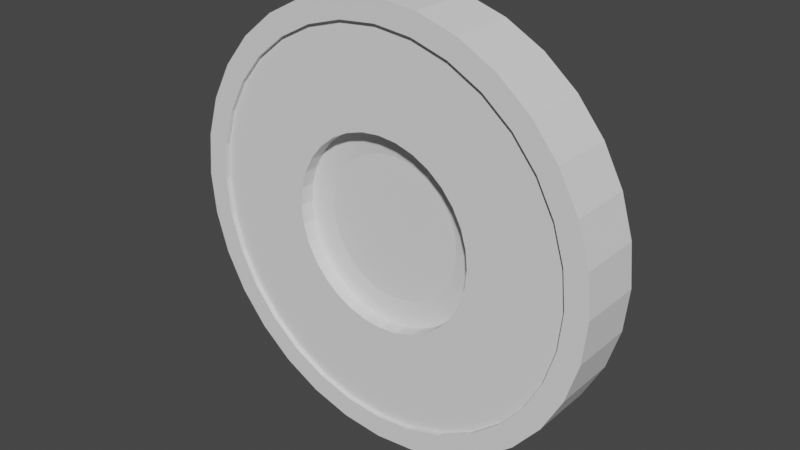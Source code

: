 # Source: coin.blend  (saved by Blender 2.81.16; exported with 4.5.12 LTS)
import bpy
from mathutils import Matrix  # noqa: F401  (used for matrix-valued properties, if any)

bpy.ops.wm.read_factory_settings(use_empty=True)
scene = bpy.context.scene
scene.name = 'Scene'

# ---- collections
col_collection = bpy.data.collections.new('Collection'); scene.collection.children.link(col_collection)

# ---- world
world_world = bpy.data.worlds.new('World'); scene.world = world_world
world_world.use_nodes = True; world_world.node_tree.nodes.clear()
_N = world_world.node_tree.nodes; _L = world_world.node_tree.links
n0 = _N.new('ShaderNodeOutputWorld'); n0.name = 'World Output'; n0.location = (300, 300)
n1 = _N.new('ShaderNodeBackground'); n1.name = 'Background'; n1.location = (10, 300)
n1.inputs[0].default_value = (0.05088, 0.05088, 0.05088, 1.0)
_L.new(n1.outputs[0], n0.inputs[0])
n0.is_active_output = True
world_world.color = (0.05088, 0.05088, 0.05088)
world_world.use_sun_shadow = False
world_world.sun_shadow_jitter_overblur = 0.0

# ---- meshes
me_cylinder = bpy.data.meshes.new('Cylinder')
me_cylinder.from_pydata([(-3.992e-08, 0.8954, -1.0), (-3.992e-08, 0.8954, 1.0), (0.1747, 0.8782, -1.0), (0.1747, 0.8782, 1.0), (0.3427, 0.8273, -1.0), (0.3427, 0.8273, 1.0), (0.4975, 0.7445, -1.0), (0.4975, 0.7445, 1.0), (0.6332, 0.6332, -1.0), (0.6332, 0.6332, 1.0), (0.7445, 0.4975, -1.0), (0.7445, 0.4975, 1.0), (0.8273, 0.3427, -1.0), (0.8273, 0.3427, 1.0), (0.8782, 0.1747, -1.0), (0.8782, 0.1747, 1.0), (0.8954, 5.945e-08, -1.0), (0.8954, 5.945e-08, 1.0), (0.8782, -0.1747, -1.0), (0.8782, -0.1747, 1.0), (0.8273, -0.3427, -1.0), (0.8273, -0.3427, 1.0), (0.7445, -0.4975, -1.0), (0.7445, -0.4975, 1.0), (0.6332, -0.6332, -1.0), (0.6332, -0.6332, 1.0), (0.4975, -0.7445, -1.0), (0.4975, -0.7445, 1.0), (0.3427, -0.8273, -1.0), (0.3427, -0.8273, 1.0), (0.1747, -0.8782, -1.0), (0.1747, -0.8782, 1.0), (-2.937e-07, -0.8954, -1.0), (-2.937e-07, -0.8954, 1.0), (-0.1747, -0.8782, -1.0), (-0.1747, -0.8782, 1.0), (-0.3427, -0.8273, -1.0), (-0.3427, -0.8273, 1.0), (-0.4975, -0.7445, -1.0), (-0.4975, -0.7445, 1.0), (-0.6332, -0.6332, -1.0), (-0.6332, -0.6332, 1.0), (-0.7445, -0.4975, -1.0), (-0.7445, -0.4975, 1.0), (-0.8273, -0.3427, -1.0), (-0.8273, -0.3427, 1.0), (-0.8782, -0.1747, -1.0), (-0.8782, -0.1747, 1.0), (-0.8954, 8.701e-07, -1.0), (-0.8954, 8.701e-07, 1.0), (-0.8782, 0.1747, -1.0), (-0.8782, 0.1747, 1.0), (-0.8273, 0.3427, -1.0), (-0.8273, 0.3427, 1.0), (-0.7445, 0.4975, -1.0), (-0.7445, 0.4975, 1.0), (-0.6332, 0.6332, -1.0), (-0.6332, 0.6332, 1.0), (-0.4975, 0.7445, -1.0), (-0.4975, 0.7445, 1.0), (-0.3427, 0.8273, -1.0), (-0.3427, 0.8273, 1.0), (-0.1747, 0.8782, -1.0), (-0.1747, 0.8782, 1.0), (0.0, 1.0, -1.0), (0.1951, 0.9808, -1.0), (0.1951, 0.9808, 1.0), (0.0, 1.0, 1.0), (0.3827, 0.9239, -1.0), (0.3827, 0.9239, 1.0), (0.5556, 0.8315, -1.0), (0.5556, 0.8315, 1.0), (0.7071, 0.7071, -1.0), (0.7071, 0.7071, 1.0), (0.8315, 0.5556, -1.0), (0.8315, 0.5556, 1.0), (0.9239, 0.3827, -1.0), (0.9239, 0.3827, 1.0), (0.9808, 0.1951, -1.0), (0.9808, 0.1951, 1.0), (1.0, 7.55e-08, -1.0), (1.0, 7.55e-08, 1.0), (0.9808, -0.1951, -1.0), (0.9808, -0.1951, 1.0), (0.9239, -0.3827, -1.0), (0.9239, -0.3827, 1.0), (0.8315, -0.5556, -1.0), (0.8315, -0.5556, 1.0), (0.7071, -0.7071, -1.0), (0.7071, -0.7071, 1.0), (0.5556, -0.8315, -1.0), (0.5556, -0.8315, 1.0), (0.3827, -0.9239, -1.0), (0.3827, -0.9239, 1.0), (0.1951, -0.9808, -1.0), (0.1951, -0.9808, 1.0), (-3.258e-07, -1.0, -1.0), (-3.258e-07, -1.0, 1.0), (-0.1951, -0.9808, -1.0), (-0.1951, -0.9808, 1.0), (-0.3827, -0.9239, -1.0), (-0.3827, -0.9239, 1.0), (-0.5556, -0.8315, -1.0), (-0.5556, -0.8315, 1.0), (-0.7071, -0.7071, -1.0), (-0.7071, -0.7071, 1.0), (-0.8315, -0.5556, -1.0), (-0.8315, -0.5556, 1.0), (-0.9239, -0.3827, -1.0), (-0.9239, -0.3827, 1.0), (-0.9808, -0.1951, -1.0), (-0.9808, -0.1951, 1.0), (-1.0, 9.656e-07, -1.0), (-1.0, 9.656e-07, 1.0), (-0.9808, 0.1951, -1.0), (-0.9808, 0.1951, 1.0), (-0.9239, 0.3827, -1.0), (-0.9239, 0.3827, 1.0), (-0.8315, 0.5556, -1.0), (-0.8315, 0.5556, 1.0), (-0.7071, 0.7071, -1.0), (-0.7071, 0.7071, 1.0), (-0.5556, 0.8315, -1.0), (-0.5556, 0.8315, 1.0), (-0.3827, 0.9239, -1.0), (-0.3827, 0.9239, 1.0), (-0.1951, 0.9808, -1.0), (-0.1951, 0.9808, 1.0), (-2.365e-07, 0.4425, -0.8667), (0.08633, 0.434, -0.8667), (0.1693, 0.4088, -0.8667), (0.2458, 0.3679, -0.8667), (0.3129, 0.3129, -0.8667), (0.3679, 0.2458, -0.8667), (0.4088, 0.1693, -0.8667), (0.434, 0.08633, -0.8667), (0.4425, -1.515e-08, -0.8667), (0.434, -0.08633, -0.8667), (0.4088, -0.1693, -0.8667), (0.3679, -0.2458, -0.8667), (0.3129, -0.3129, -0.8667), (0.2458, -0.3679, -0.8667), (0.1693, -0.4088, -0.8667), (0.08633, -0.434, -0.8667), (-1.377e-07, -0.4425, -0.8667), (-0.08633, -0.434, -0.8667), (-0.1693, -0.4088, -0.8667), (-0.2458, -0.3679, -0.8667), (-0.3129, -0.3129, -0.8667), (-0.3679, -0.2458, -0.8667), (-0.4088, -0.1693, -0.8667), (-0.434, -0.08633, -0.8667), (-0.4425, 4.818e-07, -0.8667), (-0.434, 0.08633, -0.8667), (-0.4088, 0.1693, -0.8667), (-0.3679, 0.2458, -0.8667), (-0.3129, 0.3129, -0.8667), (-0.2458, 0.3679, -0.8667), (-0.1693, 0.4088, -0.8667), (-0.08633, 0.434, -0.8667), (0.08633, 0.434, 0.8667), (-2.363e-07, 0.4425, 0.8667), (0.1693, 0.4088, 0.8667), (0.2458, 0.3679, 0.8667), (0.3129, 0.3129, 0.8667), (0.3679, 0.2458, 0.8667), (0.4088, 0.1693, 0.8667), (0.434, 0.08633, 0.8667), (0.4425, -1.515e-08, 0.8667), (0.434, -0.08633, 0.8667), (0.4088, -0.1693, 0.8667), (0.3679, -0.2458, 0.8667), (0.3129, -0.3129, 0.8667), (0.2458, -0.3679, 0.8667), (0.1693, -0.4088, 0.8667), (0.08633, -0.434, 0.8667), (-1.374e-07, -0.4425, 0.8667), (-0.08633, -0.434, 0.8667), (-0.1693, -0.4088, 0.8667), (-0.2458, -0.3679, 0.8667), (-0.3129, -0.3129, 0.8667), (-0.3679, -0.2458, 0.8667), (-0.4088, -0.1693, 0.8667), (-0.434, -0.08633, 0.8667), (-0.4425, 4.852e-07, 0.8667), (-0.434, 0.08633, 0.8667), (-0.4088, 0.1693, 0.8667), (-0.3679, 0.2458, 0.8667), (-0.3129, 0.3129, 0.8667), (-0.2458, 0.3679, 0.8667), (-0.1693, 0.4088, 0.8667), (-0.08633, 0.434, 0.8667), (-3.985e-08, 0.8954, -0.8667), (0.1747, 0.8782, -0.8667), (0.3427, 0.8273, -0.8667), (0.4975, 0.7445, -0.8667), (0.6332, 0.6332, -0.8667), (0.7445, 0.4975, -0.8667), (0.8273, 0.3427, -0.8667), (0.8782, 0.1747, -0.8667), (0.8954, 5.945e-08, -0.8667), (0.8782, -0.1747, -0.8667), (0.8273, -0.3427, -0.8667), (0.7445, -0.4975, -0.8667), (0.6332, -0.6332, -0.8667), (0.4975, -0.7445, -0.8667), (0.3427, -0.8273, -0.8667), (0.1747, -0.8782, -0.8667), (-2.937e-07, -0.8954, -0.8667), (-0.1747, -0.8782, -0.8667), (-0.3427, -0.8273, -0.8667), (-0.4975, -0.7445, -0.8667), (-0.6332, -0.6332, -0.8667), (-0.7445, -0.4975, -0.8667), (-0.8273, -0.3427, -0.8667), (-0.8782, -0.1747, -0.8667), (-0.8954, 8.701e-07, -0.8667), (-0.8782, 0.1747, -0.8667), (-0.8273, 0.3427, -0.8667), (-0.7445, 0.4975, -0.8667), (-0.6332, 0.6332, -0.8667), (-0.4975, 0.7445, -0.8667), (-0.3427, 0.8273, -0.8667), (-0.1747, 0.8782, -0.8667), (0.1747, 0.8782, 0.8667), (-3.96e-08, 0.8954, 0.8667), (0.3427, 0.8273, 0.8667), (0.4975, 0.7445, 0.8667), (0.6332, 0.6332, 0.8667), (0.7445, 0.4975, 0.8667), (0.8273, 0.3427, 0.8667), (0.8782, 0.1747, 0.8667), (0.8954, 5.945e-08, 0.8667), (0.8782, -0.1747, 0.8667), (0.8273, -0.3427, 0.8667), (0.7445, -0.4975, 0.8667), (0.6332, -0.6332, 0.8667), (0.4975, -0.7445, 0.8667), (0.3427, -0.8273, 0.8667), (0.1747, -0.8782, 0.8667), (-2.934e-07, -0.8954, 0.8667), (-0.1747, -0.8782, 0.8667), (-0.3427, -0.8273, 0.8667), (-0.4975, -0.7445, 0.8667), (-0.6332, -0.6332, 0.8667), (-0.7445, -0.4975, 0.8667), (-0.8273, -0.3427, 0.8667), (-0.8782, -0.1747, 0.8667), (-0.8954, 8.701e-07, 0.8667), (-0.8782, 0.1747, 0.8667), (-0.8273, 0.3427, 0.8667), (-0.7445, 0.4975, 0.8667), (-0.6332, 0.6332, 0.8667), (-0.4975, 0.7445, 0.8667), (-0.3427, 0.8273, 0.8667), (-0.1747, 0.8782, 0.8667), (-2.309e-07, 0.4425, -0.6023), (0.08633, 0.434, -0.6023), (0.1693, 0.4088, -0.6023), (0.2458, 0.3679, -0.6023), (0.3129, 0.3129, -0.6023), (0.3679, 0.2458, -0.6023), (0.4088, 0.1693, -0.6023), (0.434, 0.08633, -0.6023), (0.4425, -1.515e-08, -0.6023), (0.434, -0.08633, -0.6023), (0.4088, -0.1693, -0.6023), (0.3679, -0.2458, -0.6023), (0.3129, -0.3129, -0.6023), (0.2458, -0.3679, -0.6023), (0.1693, -0.4088, -0.6023), (0.08633, -0.434, -0.6023), (-1.32e-07, -0.4425, -0.6023), (-0.08633, -0.434, -0.6023), (-0.1693, -0.4088, -0.6023), (-0.2458, -0.3679, -0.6023), (-0.3129, -0.3129, -0.6023), (-0.3679, -0.2458, -0.6023), (-0.4088, -0.1693, -0.6023), (-0.434, -0.08633, -0.6023), (-0.4425, 4.818e-07, -0.6023), (-0.434, 0.08633, -0.6023), (-0.4088, 0.1693, -0.6023), (-0.3679, 0.2458, -0.6023), (-0.3129, 0.3129, -0.6023), (-0.2458, 0.3679, -0.6023), (-0.1693, 0.4088, -0.6023), (-0.08633, 0.434, -0.6023), (0.08633, 0.434, 0.6023), (-2.202e-07, 0.4425, 0.6023), (-0.08633, 0.434, 0.6023), (-0.1693, 0.4088, 0.6023), (-0.2458, 0.3679, 0.6023), (-0.3129, 0.3129, 0.6023), (-0.3679, 0.2458, 0.6023), (-0.4088, 0.1693, 0.6023), (-0.434, 0.08633, 0.6023), (-0.4425, 4.852e-07, 0.6023), (-0.434, -0.08633, 0.6023), (-0.4088, -0.1693, 0.6023), (-0.3679, -0.2458, 0.6023), (-0.3129, -0.3129, 0.6023), (-0.2458, -0.3679, 0.6023), (-0.1693, -0.4088, 0.6023), (-0.08633, -0.434, 0.6023), (-1.213e-07, -0.4425, 0.6023), (0.08633, -0.434, 0.6023), (0.1693, -0.4088, 0.6023), (0.2458, -0.3679, 0.6023), (0.3129, -0.3129, 0.6023), (0.3679, -0.2458, 0.6023), (0.4088, -0.1693, 0.6023), (0.434, -0.08633, 0.6023), (0.4425, -1.515e-08, 0.6023), (0.434, 0.08633, 0.6023), (0.4088, 0.1693, 0.6023), (0.3679, 0.2458, 0.6023), (0.3129, 0.3129, 0.6023), (0.2458, 0.3679, 0.6023), (0.1693, 0.4088, 0.6023), (-2.309e-07, 0.4425, -0.6023), (0.08633, 0.434, -0.6023), (0.1693, 0.4088, -0.6023), (0.2458, 0.3679, -0.6023), (0.3129, 0.3129, -0.6023), (0.3679, 0.2458, -0.6023), (0.4088, 0.1693, -0.6023), (0.434, 0.08633, -0.6023), (0.4425, -1.515e-08, -0.6023), (0.434, -0.08633, -0.6023), (0.4088, -0.1693, -0.6023), (0.3679, -0.2458, -0.6023), (0.3129, -0.3129, -0.6023), (0.2458, -0.3679, -0.6023), (0.1693, -0.4088, -0.6023), (0.08633, -0.434, -0.6023), (-1.32e-07, -0.4425, -0.6023), (-0.08633, -0.434, -0.6023), (-0.1693, -0.4088, -0.6023), (-0.2458, -0.3679, -0.6023), (-0.3129, -0.3129, -0.6023), (-0.3679, -0.2458, -0.6023), (-0.4088, -0.1693, -0.6023), (-0.434, -0.08633, -0.6023), (-0.4425, 4.818e-07, -0.6023), (-0.434, 0.08633, -0.6023), (-0.4088, 0.1693, -0.6023), (-0.3679, 0.2458, -0.6023), (-0.3129, 0.3129, -0.6023), (-0.2458, 0.3679, -0.6023), (-0.1693, 0.4088, -0.6023), (-0.08633, 0.434, -0.6023), (0.08633, 0.434, 0.6023), (-2.202e-07, 0.4425, 0.6023), (-0.08633, 0.434, 0.6023), (-0.1693, 0.4088, 0.6023), (-0.2458, 0.3679, 0.6023), (-0.3129, 0.3129, 0.6023), (-0.3679, 0.2458, 0.6023), (-0.4088, 0.1693, 0.6023), (-0.434, 0.08633, 0.6023), (-0.4425, 4.852e-07, 0.6023), (-0.434, -0.08633, 0.6023), (-0.4088, -0.1693, 0.6023), (-0.3679, -0.2458, 0.6023), (-0.3129, -0.3129, 0.6023), (-0.2458, -0.3679, 0.6023), (-0.1693, -0.4088, 0.6023), (-0.08633, -0.434, 0.6023), (-1.213e-07, -0.4425, 0.6023), (0.08633, -0.434, 0.6023), (0.1693, -0.4088, 0.6023), (0.2458, -0.3679, 0.6023), (0.3129, -0.3129, 0.6023), (0.3679, -0.2458, 0.6023), (0.4088, -0.1693, 0.6023), (0.434, -0.08633, 0.6023), (0.4425, -1.515e-08, 0.6023), (0.434, 0.08633, 0.6023), (0.4088, 0.1693, 0.6023), (0.3679, 0.2458, 0.6023), (0.3129, 0.3129, 0.6023), (0.2458, 0.3679, 0.6023), (0.1693, 0.4088, 0.6023), (-3.26e-07, 0.3281, -0.3015), (-2.272e-07, 0.4425, -0.4154), (0.08633, 0.434, -0.4154), (0.064, 0.3217, -0.3015), (0.1693, 0.4088, -0.4154), (0.1255, 0.3031, -0.3015), (0.2458, 0.3679, -0.4154), (0.1823, 0.2728, -0.3015), (0.3129, 0.3129, -0.4154), (0.232, 0.232, -0.3015), (0.3679, 0.2458, -0.4154), (0.2728, 0.1823, -0.3015), (0.4088, 0.1693, -0.4154), (0.3031, 0.1255, -0.3015), (0.434, 0.08633, -0.4154), (0.3217, 0.064, -0.3015), (0.4425, -1.315e-08, -0.4154), (0.3281, -7.73e-08, -0.3015), (0.434, -0.08633, -0.4154), (0.3217, -0.064, -0.3015), (0.4088, -0.1693, -0.4154), (0.3031, -0.1255, -0.3015), (0.3679, -0.2458, -0.4154), (0.2728, -0.1823, -0.3015), (0.3129, -0.3129, -0.4154), (0.232, -0.232, -0.3015), (0.2458, -0.3679, -0.4154), (0.1823, -0.2728, -0.3015), (0.1693, -0.4088, -0.4154), (0.1255, -0.3031, -0.3015), (0.08633, -0.434, -0.4154), (0.064, -0.3217, -0.3015), (-1.283e-07, -0.4425, -0.4154), (-1.453e-07, -0.3281, -0.3015), (-0.08633, -0.434, -0.4154), (-0.064, -0.3217, -0.3015), (-0.1693, -0.4088, -0.4154), (-0.1255, -0.3031, -0.3015), (-0.2458, -0.3679, -0.4154), (-0.1823, -0.2728, -0.3015), (-0.3129, -0.3129, -0.4154), (-0.232, -0.232, -0.3015), (-0.3679, -0.2458, -0.4154), (-0.2728, -0.1823, -0.3015), (-0.4088, -0.1693, -0.4154), (-0.3031, -0.1255, -0.3015), (-0.434, -0.08633, -0.4154), (-0.3217, -0.064, -0.3015), (-0.4425, 4.838e-07, -0.4154), (-0.3281, 4.284e-07, -0.3015), (-0.434, 0.08633, -0.4154), (-0.3217, 0.064, -0.3015), (-0.4088, 0.1693, -0.4154), (-0.3031, 0.1255, -0.3015), (-0.3679, 0.2458, -0.4154), (-0.2728, 0.1823, -0.3015), (-0.3129, 0.3129, -0.4154), (-0.232, 0.232, -0.3015), (-0.2458, 0.3679, -0.4154), (-0.1823, 0.2728, -0.3015), (-0.1693, 0.4088, -0.4154), (-0.1255, 0.3031, -0.3015), (-0.064, 0.3217, -0.3015), (-0.08633, 0.434, -0.4154), (0.064, 0.3217, 0.3015), (0.08633, 0.434, 0.4154), (-2.122e-07, 0.4425, 0.4154), (-2.719e-07, 0.3281, 0.3015), (-0.08633, 0.434, 0.4154), (-0.064, 0.3217, 0.3015), (-0.1693, 0.4088, 0.4154), (-0.1255, 0.3031, 0.3015), (-0.2458, 0.3679, 0.4154), (-0.1823, 0.2728, 0.3015), (-0.3129, 0.3129, 0.4154), (-0.232, 0.232, 0.3015), (-0.3679, 0.2458, 0.4154), (-0.2728, 0.1823, 0.3015), (-0.4088, 0.1693, 0.4154), (-0.3031, 0.1255, 0.3015), (-0.434, 0.08633, 0.4154), (-0.3217, 0.064, 0.3015), (-0.4425, 4.841e-07, 0.4154), (-0.3281, 2.719e-07, 0.3015), (-0.434, -0.08633, 0.4154), (-0.3217, -0.064, 0.3015), (-0.4088, -0.1693, 0.4154), (-0.3031, -0.1255, 0.3015), (-0.3679, -0.2458, 0.4154), (-0.2728, -0.1823, 0.3015), (-0.3129, -0.3129, 0.4154), (-0.232, -0.232, 0.3015), (-0.2458, -0.3679, 0.4154), (-0.1823, -0.2728, 0.3015), (-0.1693, -0.4088, 0.4154), (-0.1255, -0.3031, 0.3015), (-0.08633, -0.434, 0.4154), (-0.064, -0.3217, 0.3015), (-1.133e-07, -0.4425, 0.4154), (-1.267e-07, -0.3281, 0.3015), (0.08633, -0.434, 0.4154), (0.064, -0.3217, 0.3015), (0.1693, -0.4088, 0.4154), (0.1255, -0.3031, 0.3015), (0.2458, -0.3679, 0.4154), (0.1823, -0.2728, 0.3015), (0.3129, -0.3129, 0.4154), (0.232, -0.232, 0.3015), (0.3679, -0.2458, 0.4154), (0.2728, -0.1823, 0.3015), (0.4088, -0.1693, 0.4154), (0.3031, -0.1255, 0.3015), (0.434, -0.08633, 0.4154), (0.3217, -0.064, 0.3015), (0.4425, -1.631e-08, 0.4154), (0.3281, -2.356e-07, 0.3015), (0.434, 0.08633, 0.4154), (0.3217, 0.064, 0.3015), (0.4088, 0.1693, 0.4154), (0.3031, 0.1255, 0.3015), (0.3679, 0.2458, 0.4154), (0.2728, 0.1823, 0.3015), (0.3129, 0.3129, 0.4154), (0.232, 0.232, 0.3015), (0.2458, 0.3679, 0.4154), (0.1823, 0.2728, 0.3015), (0.1255, 0.3031, 0.3015), (0.1693, 0.4088, 0.4154)], [], [(64, 67, 66, 65), (65, 66, 69, 68), (68, 69, 71, 70), (70, 71, 73, 72), (72, 73, 75, 74), (74, 75, 77, 76), (76, 77, 79, 78), (78, 79, 81, 80), (80, 81, 83, 82), (82, 83, 85, 84), (84, 85, 87, 86), (86, 87, 89, 88), (88, 89, 91, 90), (90, 91, 93, 92), (92, 93, 95, 94), (94, 95, 97, 96), (96, 97, 99, 98), (98, 99, 101, 100), (100, 101, 103, 102), (102, 103, 105, 104), (104, 105, 107, 106), (106, 107, 109, 108), (108, 109, 111, 110), (110, 111, 113, 112), (112, 113, 115, 114), (114, 115, 117, 116), (116, 117, 119, 118), (118, 119, 121, 120), (120, 121, 123, 122), (122, 123, 125, 124), (27, 25, 236, 237), (124, 125, 127, 126), (126, 127, 67, 64), (38, 40, 212, 211), (2, 0, 64, 65), (1, 3, 66, 67), (4, 2, 65, 68), (3, 5, 69, 66), (6, 4, 68, 70), (5, 7, 71, 69), (8, 6, 70, 72), (7, 9, 73, 71), (10, 8, 72, 74), (9, 11, 75, 73), (12, 10, 74, 76), (11, 13, 77, 75), (14, 12, 76, 78), (13, 15, 79, 77), (16, 14, 78, 80), (15, 17, 81, 79), (18, 16, 80, 82), (17, 19, 83, 81), (20, 18, 82, 84), (19, 21, 85, 83), (22, 20, 84, 86), (21, 23, 87, 85), (24, 22, 86, 88), (23, 25, 89, 87), (26, 24, 88, 90), (25, 27, 91, 89), (28, 26, 90, 92), (27, 29, 93, 91), (30, 28, 92, 94), (29, 31, 95, 93), (32, 30, 94, 96), (31, 33, 97, 95), (34, 32, 96, 98), (33, 35, 99, 97), (36, 34, 98, 100), (35, 37, 101, 99), (38, 36, 100, 102), (37, 39, 103, 101), (40, 38, 102, 104), (39, 41, 105, 103), (42, 40, 104, 106), (41, 43, 107, 105), (44, 42, 106, 108), (43, 45, 109, 107), (46, 44, 108, 110), (45, 47, 111, 109), (48, 46, 110, 112), (47, 49, 113, 111), (50, 48, 112, 114), (49, 51, 115, 113), (52, 50, 114, 116), (51, 53, 117, 115), (54, 52, 116, 118), (53, 55, 119, 117), (56, 54, 118, 120), (55, 57, 121, 119), (58, 56, 120, 122), (57, 59, 123, 121), (60, 58, 122, 124), (59, 61, 125, 123), (62, 60, 124, 126), (61, 63, 127, 125), (0, 62, 126, 64), (63, 1, 67, 127), (351, 320, 385, 447), (52, 54, 219, 218), (12, 14, 199, 198), (26, 28, 206, 205), (40, 42, 213, 212), (0, 2, 193, 192), (54, 56, 220, 219), (14, 16, 200, 199), (28, 30, 207, 206), (42, 44, 214, 213), (2, 4, 194, 193), (56, 58, 221, 220), (16, 18, 201, 200), (30, 32, 208, 207), (44, 46, 215, 214), (4, 6, 195, 194), (58, 60, 222, 221), (18, 20, 202, 201), (32, 34, 209, 208), (46, 48, 216, 215), (6, 8, 196, 195), (60, 62, 223, 222), (20, 22, 203, 202), (34, 36, 210, 209), (48, 50, 217, 216), (8, 10, 197, 196), (62, 0, 192, 223), (22, 24, 204, 203), (36, 38, 211, 210), (50, 52, 218, 217), (10, 12, 198, 197), (24, 26, 205, 204), (383, 352, 449, 511), (41, 39, 243, 244), (55, 53, 250, 251), (15, 13, 230, 231), (29, 27, 237, 238), (43, 41, 244, 245), (3, 1, 225, 224), (57, 55, 251, 252), (17, 15, 231, 232), (31, 29, 238, 239), (45, 43, 245, 246), (5, 3, 224, 226), (59, 57, 252, 253), (19, 17, 232, 233), (33, 31, 239, 240), (47, 45, 246, 247), (7, 5, 226, 227), (61, 59, 253, 254), (21, 19, 233, 234), (35, 33, 240, 241), (49, 47, 247, 248), (9, 7, 227, 228), (63, 61, 254, 255), (23, 21, 234, 235), (37, 35, 241, 242), (51, 49, 248, 249), (11, 9, 228, 229), (1, 63, 255, 225), (25, 23, 235, 236), (39, 37, 242, 243), (53, 51, 249, 250), (13, 11, 229, 230), (129, 128, 192, 193), (130, 129, 193, 194), (131, 130, 194, 195), (132, 131, 195, 196), (133, 132, 196, 197), (134, 133, 197, 198), (135, 134, 198, 199), (136, 135, 199, 200), (137, 136, 200, 201), (138, 137, 201, 202), (139, 138, 202, 203), (140, 139, 203, 204), (141, 140, 204, 205), (142, 141, 205, 206), (143, 142, 206, 207), (144, 143, 207, 208), (145, 144, 208, 209), (146, 145, 209, 210), (147, 146, 210, 211), (148, 147, 211, 212), (149, 148, 212, 213), (150, 149, 213, 214), (151, 150, 214, 215), (152, 151, 215, 216), (153, 152, 216, 217), (154, 153, 217, 218), (155, 154, 218, 219), (156, 155, 219, 220), (157, 156, 220, 221), (158, 157, 221, 222), (159, 158, 222, 223), (128, 159, 223, 192), (161, 160, 224, 225), (160, 162, 226, 224), (162, 163, 227, 226), (163, 164, 228, 227), (164, 165, 229, 228), (165, 166, 230, 229), (166, 167, 231, 230), (167, 168, 232, 231), (168, 169, 233, 232), (169, 170, 234, 233), (170, 171, 235, 234), (171, 172, 236, 235), (172, 173, 237, 236), (173, 174, 238, 237), (174, 175, 239, 238), (175, 176, 240, 239), (176, 177, 241, 240), (177, 178, 242, 241), (178, 179, 243, 242), (179, 180, 244, 243), (180, 181, 245, 244), (181, 182, 246, 245), (182, 183, 247, 246), (183, 184, 248, 247), (184, 185, 249, 248), (185, 186, 250, 249), (186, 187, 251, 250), (187, 188, 252, 251), (188, 189, 253, 252), (189, 190, 254, 253), (190, 191, 255, 254), (191, 161, 225, 255), (128, 129, 257, 256), (129, 130, 258, 257), (130, 131, 259, 258), (131, 132, 260, 259), (132, 133, 261, 260), (133, 134, 262, 261), (134, 135, 263, 262), (135, 136, 264, 263), (136, 137, 265, 264), (137, 138, 266, 265), (138, 139, 267, 266), (139, 140, 268, 267), (140, 141, 269, 268), (141, 142, 270, 269), (142, 143, 271, 270), (143, 144, 272, 271), (144, 145, 273, 272), (145, 146, 274, 273), (146, 147, 275, 274), (147, 148, 276, 275), (148, 149, 277, 276), (149, 150, 278, 277), (150, 151, 279, 278), (151, 152, 280, 279), (152, 153, 281, 280), (153, 154, 282, 281), (154, 155, 283, 282), (155, 156, 284, 283), (156, 157, 285, 284), (157, 158, 286, 285), (158, 159, 287, 286), (159, 128, 256, 287), (160, 161, 289, 288), (161, 191, 290, 289), (191, 190, 291, 290), (190, 189, 292, 291), (189, 188, 293, 292), (188, 187, 294, 293), (187, 186, 295, 294), (186, 185, 296, 295), (185, 184, 297, 296), (184, 183, 298, 297), (183, 182, 299, 298), (182, 181, 300, 299), (181, 180, 301, 300), (180, 179, 302, 301), (179, 178, 303, 302), (178, 177, 304, 303), (177, 176, 305, 304), (176, 175, 306, 305), (175, 174, 307, 306), (174, 173, 308, 307), (173, 172, 309, 308), (172, 171, 310, 309), (171, 170, 311, 310), (170, 169, 312, 311), (169, 168, 313, 312), (168, 167, 314, 313), (167, 166, 315, 314), (166, 165, 316, 315), (165, 164, 317, 316), (164, 163, 318, 317), (163, 162, 319, 318), (162, 160, 288, 319), (256, 257, 321, 320), (257, 258, 322, 321), (258, 259, 323, 322), (259, 260, 324, 323), (260, 261, 325, 324), (261, 262, 326, 325), (262, 263, 327, 326), (263, 264, 328, 327), (264, 265, 329, 328), (265, 266, 330, 329), (266, 267, 331, 330), (267, 268, 332, 331), (268, 269, 333, 332), (269, 270, 334, 333), (270, 271, 335, 334), (271, 272, 336, 335), (272, 273, 337, 336), (273, 274, 338, 337), (274, 275, 339, 338), (275, 276, 340, 339), (276, 277, 341, 340), (277, 278, 342, 341), (278, 279, 343, 342), (279, 280, 344, 343), (280, 281, 345, 344), (281, 282, 346, 345), (282, 283, 347, 346), (283, 284, 348, 347), (284, 285, 349, 348), (285, 286, 350, 349), (286, 287, 351, 350), (287, 256, 320, 351), (288, 289, 353, 352), (289, 290, 354, 353), (290, 291, 355, 354), (291, 292, 356, 355), (292, 293, 357, 356), (293, 294, 358, 357), (294, 295, 359, 358), (295, 296, 360, 359), (296, 297, 361, 360), (297, 298, 362, 361), (298, 299, 363, 362), (299, 300, 364, 363), (300, 301, 365, 364), (301, 302, 366, 365), (302, 303, 367, 366), (303, 304, 368, 367), (304, 305, 369, 368), (305, 306, 370, 369), (306, 307, 371, 370), (307, 308, 372, 371), (308, 309, 373, 372), (309, 310, 374, 373), (310, 311, 375, 374), (311, 312, 376, 375), (312, 313, 377, 376), (313, 314, 378, 377), (314, 315, 379, 378), (315, 316, 380, 379), (316, 317, 381, 380), (317, 318, 382, 381), (318, 319, 383, 382), (319, 288, 352, 383), (384, 387, 389, 391, 393, 395, 397, 399, 401, 403, 405, 407, 409, 411, 413, 415, 417, 419, 421, 423, 425, 427, 429, 431, 433, 435, 437, 439, 441, 443, 445, 446), (322, 323, 390, 388), (323, 324, 392, 390), (324, 325, 394, 392), (325, 326, 396, 394), (326, 327, 398, 396), (327, 328, 400, 398), (328, 329, 402, 400), (329, 330, 404, 402), (330, 331, 406, 404), (331, 332, 408, 406), (332, 333, 410, 408), (333, 334, 412, 410), (334, 335, 414, 412), (335, 336, 416, 414), (336, 337, 418, 416), (337, 338, 420, 418), (338, 339, 422, 420), (339, 340, 424, 422), (340, 341, 426, 424), (341, 342, 428, 426), (342, 343, 430, 428), (343, 344, 432, 430), (344, 345, 434, 432), (345, 346, 436, 434), (346, 347, 438, 436), (347, 348, 440, 438), (348, 349, 442, 440), (349, 350, 444, 442), (350, 351, 447, 444), (352, 353, 450, 449), (321, 322, 388, 386), (448, 451, 453, 455, 457, 459, 461, 463, 465, 467, 469, 471, 473, 475, 477, 479, 481, 483, 485, 487, 489, 491, 493, 495, 497, 499, 501, 503, 505, 507, 509, 510), (354, 355, 454, 452), (355, 356, 456, 454), (356, 357, 458, 456), (357, 358, 460, 458), (358, 359, 462, 460), (359, 360, 464, 462), (360, 361, 466, 464), (361, 362, 468, 466), (362, 363, 470, 468), (363, 364, 472, 470), (364, 365, 474, 472), (365, 366, 476, 474), (366, 367, 478, 476), (367, 368, 480, 478), (368, 369, 482, 480), (369, 370, 484, 482), (370, 371, 486, 484), (371, 372, 488, 486), (372, 373, 490, 488), (373, 374, 492, 490), (374, 375, 494, 492), (375, 376, 496, 494), (376, 377, 498, 496), (377, 378, 500, 498), (378, 379, 502, 500), (379, 380, 504, 502), (380, 381, 506, 504), (381, 382, 508, 506), (382, 383, 511, 508), (353, 354, 452, 450), (385, 386, 387, 384), (447, 385, 384, 446), (386, 388, 389, 387), (388, 390, 391, 389), (390, 392, 393, 391), (392, 394, 395, 393), (394, 396, 397, 395), (396, 398, 399, 397), (398, 400, 401, 399), (400, 402, 403, 401), (402, 404, 405, 403), (404, 406, 407, 405), (406, 408, 409, 407), (408, 410, 411, 409), (410, 412, 413, 411), (412, 414, 415, 413), (414, 416, 417, 415), (416, 418, 419, 417), (418, 420, 421, 419), (420, 422, 423, 421), (422, 424, 425, 423), (424, 426, 427, 425), (426, 428, 429, 427), (428, 430, 431, 429), (430, 432, 433, 431), (432, 434, 435, 433), (434, 436, 437, 435), (436, 438, 439, 437), (438, 440, 441, 439), (440, 442, 443, 441), (442, 444, 445, 443), (444, 447, 446, 445), (449, 450, 451, 448), (511, 449, 448, 510), (450, 452, 453, 451), (452, 454, 455, 453), (454, 456, 457, 455), (456, 458, 459, 457), (458, 460, 461, 459), (460, 462, 463, 461), (462, 464, 465, 463), (464, 466, 467, 465), (466, 468, 469, 467), (468, 470, 471, 469), (470, 472, 473, 471), (472, 474, 475, 473), (474, 476, 477, 475), (476, 478, 479, 477), (478, 480, 481, 479), (480, 482, 483, 481), (482, 484, 485, 483), (484, 486, 487, 485), (486, 488, 489, 487), (488, 490, 491, 489), (490, 492, 493, 491), (492, 494, 495, 493), (494, 496, 497, 495), (496, 498, 499, 497), (498, 500, 501, 499), (500, 502, 503, 501), (502, 504, 505, 503), (504, 506, 507, 505), (506, 508, 509, 507), (508, 511, 510, 509), (320, 321, 386, 385)])
_uv = me_cylinder.uv_layers.new(name='UVMap')
_uv.uv.foreach_set('vector', [1.0, 0.5, 1.0, 1.0, 0.9688, 1.0, 0.9688, 0.5, 0.9688, 0.5, 0.9688, 1.0, 0.9375, 1.0, 0.9375, 0.5, 0.9375, 0.5, 0.9375, 1.0, 0.9062, 1.0, 0.9062, 0.5, 0.9062, 0.5, 0.9062, 1.0, 0.875, 1.0, 0.875, 0.5, 0.875, 0.5, 0.875, 1.0, 0.8438, 1.0, 0.8438, 0.5, 0.8438, 0.5, 0.8438, 1.0, 0.8125, 1.0, 0.8125, 0.5, 0.8125, 0.5, 0.8125, 1.0, 0.7812, 1.0, 0.7812, 0.5, 0.7812, 0.5, 0.7812, 1.0, 0.75, 1.0, 0.75, 0.5, 0.75, 0.5, 0.75, 1.0, 0.7188, 1.0, 0.7188, 0.5, 0.7188, 0.5, 0.7188, 1.0, 0.6875, 1.0, 0.6875, 0.5, 0.6875, 0.5, 0.6875, 1.0, 0.6562, 1.0, 0.6562, 0.5, 0.6562, 0.5, 0.6562, 1.0, 0.625, 1.0, 0.625, 0.5, 0.625, 0.5, 0.625, 1.0, 0.5938, 1.0, 0.5938, 0.5, 0.5938, 0.5, 0.5938, 1.0, 0.5625, 1.0, 0.5625, 0.5, 0.5625, 0.5, 0.5625, 1.0, 0.5312, 1.0, 0.5312, 0.5, 0.5312, 0.5, 0.5312, 1.0, 0.5, 1.0, 0.5, 0.5, 0.5, 0.5, 0.5, 1.0, 0.4688, 1.0, 0.4688, 0.5, 0.4688, 0.5, 0.4688, 1.0, 0.4375, 1.0, 0.4375, 0.5, 0.4375, 0.5, 0.4375, 1.0, 0.4062, 1.0, 0.4062, 0.5, 0.4062, 0.5, 0.4062, 1.0, 0.375, 1.0, 0.375, 0.5, 0.375, 0.5, 0.375, 1.0, 0.3438, 1.0, 0.3438, 0.5, 0.3438, 0.5, 0.3438, 1.0, 0.3125, 1.0, 0.3125, 0.5, 0.3125, 0.5, 0.3125, 1.0, 0.2812, 1.0, 0.2812, 0.5, 0.2812, 0.5, 0.2812, 1.0, 0.25, 1.0, 0.25, 0.5, 0.25, 0.5, 0.25, 1.0, 0.2188, 1.0, 0.2188, 0.5, 0.2188, 0.5, 0.2188, 1.0, 0.1875, 1.0, 0.1875, 0.5, 0.1875, 0.5, 0.1875, 1.0, 0.1562, 1.0, 0.1562, 0.5, 0.1562, 0.5, 0.1562, 1.0, 0.125, 1.0, 0.125, 0.5, 0.125, 0.5, 0.125, 1.0, 0.09375, 1.0, 0.09375, 0.5, 0.09375, 0.5, 0.09375, 1.0, 0.0625, 1.0, 0.0625, 0.5, 0.3694, 0.07131, 0.402, 0.09804, 0.402, 0.09804, 0.3694, 0.07131, 0.0625, 0.5, 0.0625, 1.0, 0.03125, 1.0, 0.03125, 0.5, 0.03125, 0.5, 0.03125, 1.0, 0.0, 1.0, 0.0, 0.5, 0.6306, 0.07131, 0.598, 0.09804, 0.598, 0.09804, 0.6306, 0.07131, 0.7919, 0.4608, 0.75, 0.4649, 0.75, 0.49, 0.7968, 0.4854, 0.25, 0.4649, 0.2919, 0.4608, 0.2968, 0.4854, 0.25, 0.49, 0.8322, 0.4485, 0.7919, 0.4608, 0.7968, 0.4854, 0.8418, 0.4717, 0.2919, 0.4608, 0.3322, 0.4485, 0.3418, 0.4717, 0.2968, 0.4854, 0.8694, 0.4287, 0.8322, 0.4485, 0.8418, 0.4717, 0.8833, 0.4496, 0.3322, 0.4485, 0.3694, 0.4287, 0.3833, 0.4496, 0.3418, 0.4717, 0.902, 0.402, 0.8694, 0.4287, 0.8833, 0.4496, 0.9197, 0.4197, 0.3694, 0.4287, 0.402, 0.402, 0.4197, 0.4197, 0.3833, 0.4496, 0.9287, 0.3694, 0.902, 0.402, 0.9197, 0.4197, 0.9496, 0.3833, 0.402, 0.402, 0.4287, 0.3694, 0.4496, 0.3833, 0.4197, 0.4197, 0.9485, 0.3322, 0.9287, 0.3694, 0.9496, 0.3833, 0.9717, 0.3418, 0.4287, 0.3694, 0.4485, 0.3322, 0.4717, 0.3418, 0.4496, 0.3833, 0.9608, 0.2919, 0.9485, 0.3322, 0.9717, 0.3418, 0.9854, 0.2968, 0.4485, 0.3322, 0.4608, 0.2919, 0.4854, 0.2968, 0.4717, 0.3418, 0.9649, 0.25, 0.9608, 0.2919, 0.9854, 0.2968, 0.99, 0.25, 0.4608, 0.2919, 0.4649, 0.25, 0.49, 0.25, 0.4854, 0.2968, 0.9608, 0.2081, 0.9649, 0.25, 0.99, 0.25, 0.9854, 0.2032, 0.4649, 0.25, 0.4608, 0.2081, 0.4854, 0.2032, 0.49, 0.25, 0.9485, 0.1678, 0.9608, 0.2081, 0.9854, 0.2032, 0.9717, 0.1582, 0.4608, 0.2081, 0.4485, 0.1678, 0.4717, 0.1582, 0.4854, 0.2032, 0.9287, 0.1306, 0.9485, 0.1678, 0.9717, 0.1582, 0.9496, 0.1167, 0.4485, 0.1678, 0.4287, 0.1306, 0.4496, 0.1167, 0.4717, 0.1582, 0.902, 0.09804, 0.9287, 0.1306, 0.9496, 0.1167, 0.9197, 0.08029, 0.4287, 0.1306, 0.402, 0.09804, 0.4197, 0.08029, 0.4496, 0.1167, 0.8694, 0.07131, 0.902, 0.09804, 0.9197, 0.08029, 0.8833, 0.05045, 0.402, 0.09804, 0.3694, 0.07131, 0.3833, 0.05045, 0.4197, 0.08029, 0.8322, 0.05145, 0.8694, 0.07131, 0.8833, 0.05045, 0.8418, 0.02827, 0.3694, 0.07131, 0.3322, 0.05145, 0.3418, 0.02827, 0.3833, 0.05045, 0.7919, 0.03922, 0.8322, 0.05145, 0.8418, 0.02827, 0.7968, 0.01461, 0.3322, 0.05145, 0.2919, 0.03922, 0.2968, 0.01461, 0.3418, 0.02827, 0.75, 0.03509, 0.7919, 0.03922, 0.7968, 0.01461, 0.75, 0.01, 0.2919, 0.03922, 0.25, 0.03509, 0.25, 0.01, 0.2968, 0.01461, 0.7081, 0.03922, 0.75, 0.03509, 0.75, 0.01, 0.7032, 0.01461, 0.25, 0.03509, 0.2081, 0.03922, 0.2032, 0.01461, 0.25, 0.01, 0.6678, 0.05145, 0.7081, 0.03922, 0.7032, 0.01461, 0.6582, 0.02827, 0.2081, 0.03922, 0.1678, 0.05145, 0.1582, 0.02827, 0.2032, 0.01461, 0.6306, 0.07131, 0.6678, 0.05145, 0.6582, 0.02827, 0.6167, 0.05045, 0.1678, 0.05145, 0.1306, 0.07131, 0.1167, 0.05045, 0.1582, 0.02827, 0.598, 0.09804, 0.6306, 0.07131, 0.6167, 0.05045, 0.5803, 0.08029, 0.1306, 0.07131, 0.09804, 0.09804, 0.08029, 0.08029, 0.1167, 0.05045, 0.5713, 0.1306, 0.598, 0.09804, 0.5803, 0.08029, 0.5504, 0.1167, 0.09804, 0.09804, 0.07131, 0.1306, 0.05045, 0.1167, 0.08029, 0.08029, 0.5515, 0.1678, 0.5713, 0.1306, 0.5504, 0.1167, 0.5283, 0.1582, 0.07131, 0.1306, 0.05145, 0.1678, 0.02827, 0.1582, 0.05045, 0.1167, 0.5392, 0.2081, 0.5515, 0.1678, 0.5283, 0.1582, 0.5146, 0.2032, 0.05145, 0.1678, 0.03922, 0.2081, 0.01461, 0.2032, 0.02827, 0.1582, 0.5351, 0.25, 0.5392, 0.2081, 0.5146, 0.2032, 0.51, 0.25, 0.03922, 0.2081, 0.03509, 0.25, 0.01, 0.25, 0.01461, 0.2032, 0.5392, 0.2919, 0.5351, 0.25, 0.51, 0.25, 0.5146, 0.2968, 0.03509, 0.25, 0.03922, 0.2919, 0.01461, 0.2968, 0.01, 0.25, 0.5515, 0.3322, 0.5392, 0.2919, 0.5146, 0.2968, 0.5283, 0.3418, 0.03922, 0.2919, 0.05145, 0.3322, 0.02827, 0.3418, 0.01461, 0.2968, 0.5713, 0.3694, 0.5515, 0.3322, 0.5283, 0.3418, 0.5504, 0.3833, 0.05145, 0.3322, 0.07131, 0.3694, 0.05045, 0.3833, 0.02827, 0.3418, 0.598, 0.402, 0.5713, 0.3694, 0.5504, 0.3833, 0.5803, 0.4197, 0.07131, 0.3694, 0.09804, 0.402, 0.08029, 0.4197, 0.05045, 0.3833, 0.6306, 0.4287, 0.598, 0.402, 0.5803, 0.4197, 0.6167, 0.4496, 0.09804, 0.402, 0.1306, 0.4287, 0.1167, 0.4496, 0.08029, 0.4197, 0.6678, 0.4485, 0.6306, 0.4287, 0.6167, 0.4496, 0.6582, 0.4717, 0.1306, 0.4287, 0.1678, 0.4485, 0.1582, 0.4717, 0.1167, 0.4496, 0.7081, 0.4608, 0.6678, 0.4485, 0.6582, 0.4717, 0.7032, 0.4854, 0.1678, 0.4485, 0.2081, 0.4608, 0.2032, 0.4854, 0.1582, 0.4717, 0.75, 0.4649, 0.7081, 0.4608, 0.7032, 0.4854, 0.75, 0.49, 0.2081, 0.4608, 0.25, 0.4649, 0.25, 0.49, 0.2032, 0.4854, 0.7293, 0.3542, 0.75, 0.3562, 0.75, 0.3562, 0.7293, 0.3542, 0.5515, 0.3322, 0.5713, 0.3694, 0.5713, 0.3694, 0.5515, 0.3322, 0.9485, 0.3322, 0.9608, 0.2919, 0.9608, 0.2919, 0.9485, 0.3322, 0.8694, 0.07131, 0.8322, 0.05145, 0.8322, 0.05145, 0.8694, 0.07131, 0.598, 0.09804, 0.5713, 0.1306, 0.5713, 0.1306, 0.598, 0.09804, 0.75, 0.4649, 0.7919, 0.4608, 0.7919, 0.4608, 0.75, 0.4649, 0.5713, 0.3694, 0.598, 0.402, 0.598, 0.402, 0.5713, 0.3694, 0.9608, 0.2919, 0.9649, 0.25, 0.9649, 0.25, 0.9608, 0.2919, 0.8322, 0.05145, 0.7919, 0.03922, 0.7919, 0.03922, 0.8322, 0.05145, 0.5713, 0.1306, 0.5515, 0.1678, 0.5515, 0.1678, 0.5713, 0.1306, 0.7919, 0.4608, 0.8322, 0.4485, 0.8322, 0.4485, 0.7919, 0.4608, 0.598, 0.402, 0.6306, 0.4287, 0.6306, 0.4287, 0.598, 0.402, 0.9649, 0.25, 0.9608, 0.2081, 0.9608, 0.2081, 0.9649, 0.25, 0.7919, 0.03922, 0.75, 0.03509, 0.75, 0.03509, 0.7919, 0.03922, 0.5515, 0.1678, 0.5392, 0.2081, 0.5392, 0.2081, 0.5515, 0.1678, 0.8322, 0.4485, 0.8694, 0.4287, 0.8694, 0.4287, 0.8322, 0.4485, 0.6306, 0.4287, 0.6678, 0.4485, 0.6678, 0.4485, 0.6306, 0.4287, 0.9608, 0.2081, 0.9485, 0.1678, 0.9485, 0.1678, 0.9608, 0.2081, 0.75, 0.03509, 0.7081, 0.03922, 0.7081, 0.03922, 0.75, 0.03509, 0.5392, 0.2081, 0.5351, 0.25, 0.5351, 0.25, 0.5392, 0.2081, 0.8694, 0.4287, 0.902, 0.402, 0.902, 0.402, 0.8694, 0.4287, 0.6678, 0.4485, 0.7081, 0.4608, 0.7081, 0.4608, 0.6678, 0.4485, 0.9485, 0.1678, 0.9287, 0.1306, 0.9287, 0.1306, 0.9485, 0.1678, 0.7081, 0.03922, 0.6678, 0.05145, 0.6678, 0.05145, 0.7081, 0.03922, 0.5351, 0.25, 0.5392, 0.2919, 0.5392, 0.2919, 0.5351, 0.25, 0.902, 0.402, 0.9287, 0.3694, 0.9287, 0.3694, 0.902, 0.402, 0.7081, 0.4608, 0.75, 0.4649, 0.75, 0.4649, 0.7081, 0.4608, 0.9287, 0.1306, 0.902, 0.09804, 0.902, 0.09804, 0.9287, 0.1306, 0.6678, 0.05145, 0.6306, 0.07131, 0.6306, 0.07131, 0.6678, 0.05145, 0.5392, 0.2919, 0.5515, 0.3322, 0.5515, 0.3322, 0.5392, 0.2919, 0.9287, 0.3694, 0.9485, 0.3322, 0.9485, 0.3322, 0.9287, 0.3694, 0.902, 0.09804, 0.8694, 0.07131, 0.8694, 0.07131, 0.902, 0.09804, 0.2906, 0.3481, 0.2707, 0.3542, 0.2707, 0.3542, 0.2906, 0.3481, 0.09804, 0.09804, 0.1306, 0.07131, 0.1306, 0.07131, 0.09804, 0.09804, 0.07131, 0.3694, 0.05145, 0.3322, 0.05145, 0.3322, 0.07131, 0.3694, 0.4608, 0.2919, 0.4485, 0.3322, 0.4485, 0.3322, 0.4608, 0.2919, 0.3322, 0.05145, 0.3694, 0.07131, 0.3694, 0.07131, 0.3322, 0.05145, 0.07131, 0.1306, 0.09804, 0.09804, 0.09804, 0.09804, 0.07131, 0.1306, 0.2919, 0.4608, 0.25, 0.4649, 0.25, 0.4649, 0.2919, 0.4608, 0.09804, 0.402, 0.07131, 0.3694, 0.07131, 0.3694, 0.09804, 0.402, 0.4649, 0.25, 0.4608, 0.2919, 0.4608, 0.2919, 0.4649, 0.25, 0.2919, 0.03922, 0.3322, 0.05145, 0.3322, 0.05145, 0.2919, 0.03922, 0.05145, 0.1678, 0.07131, 0.1306, 0.07131, 0.1306, 0.05145, 0.1678, 0.3322, 0.4485, 0.2919, 0.4608, 0.2919, 0.4608, 0.3322, 0.4485, 0.1306, 0.4287, 0.09804, 0.402, 0.09804, 0.402, 0.1306, 0.4287, 0.4608, 0.2081, 0.4649, 0.25, 0.4649, 0.25, 0.4608, 0.2081, 0.25, 0.03509, 0.2919, 0.03922, 0.2919, 0.03922, 0.25, 0.03509, 0.03922, 0.2081, 0.05145, 0.1678, 0.05145, 0.1678, 0.03922, 0.2081, 0.3694, 0.4287, 0.3322, 0.4485, 0.3322, 0.4485, 0.3694, 0.4287, 0.1678, 0.4485, 0.1306, 0.4287, 0.1306, 0.4287, 0.1678, 0.4485, 0.4485, 0.1678, 0.4608, 0.2081, 0.4608, 0.2081, 0.4485, 0.1678, 0.2081, 0.03922, 0.25, 0.03509, 0.25, 0.03509, 0.2081, 0.03922, 0.03509, 0.25, 0.03922, 0.2081, 0.03922, 0.2081, 0.03509, 0.25, 0.402, 0.402, 0.3694, 0.4287, 0.3694, 0.4287, 0.402, 0.402, 0.2081, 0.4608, 0.1678, 0.4485, 0.1678, 0.4485, 0.2081, 0.4608, 0.4287, 0.1306, 0.4485, 0.1678, 0.4485, 0.1678, 0.4287, 0.1306, 0.1678, 0.05145, 0.2081, 0.03922, 0.2081, 0.03922, 0.1678, 0.05145, 0.03922, 0.2919, 0.03509, 0.25, 0.03509, 0.25, 0.03922, 0.2919, 0.4287, 0.3694, 0.402, 0.402, 0.402, 0.402, 0.4287, 0.3694, 0.25, 0.4649, 0.2081, 0.4608, 0.2081, 0.4608, 0.25, 0.4649, 0.402, 0.09804, 0.4287, 0.1306, 0.4287, 0.1306, 0.402, 0.09804, 0.1306, 0.07131, 0.1678, 0.05145, 0.1678, 0.05145, 0.1306, 0.07131, 0.05145, 0.3322, 0.03922, 0.2919, 0.03922, 0.2919, 0.05145, 0.3322, 0.4485, 0.3322, 0.4287, 0.3694, 0.4287, 0.3694, 0.4485, 0.3322, 0.7707, 0.3542, 0.75, 0.3562, 0.75, 0.4649, 0.7919, 0.4608, 0.7906, 0.3481, 0.7707, 0.3542, 0.7919, 0.4608, 0.8322, 0.4485, 0.809, 0.3383, 0.7906, 0.3481, 0.8322, 0.4485, 0.8694, 0.4287, 0.8251, 0.3251, 0.809, 0.3383, 0.8694, 0.4287, 0.902, 0.402, 0.8383, 0.309, 0.8251, 0.3251, 0.902, 0.402, 0.9287, 0.3694, 0.8481, 0.2906, 0.8383, 0.309, 0.9287, 0.3694, 0.9485, 0.3322, 0.8542, 0.2707, 0.8481, 0.2906, 0.9485, 0.3322, 0.9608, 0.2919, 0.8562, 0.25, 0.8542, 0.2707, 0.9608, 0.2919, 0.9649, 0.25, 0.8542, 0.2293, 0.8562, 0.25, 0.9649, 0.25, 0.9608, 0.2081, 0.8481, 0.2094, 0.8542, 0.2293, 0.9608, 0.2081, 0.9485, 0.1678, 0.8383, 0.191, 0.8481, 0.2094, 0.9485, 0.1678, 0.9287, 0.1306, 0.8251, 0.1749, 0.8383, 0.191, 0.9287, 0.1306, 0.902, 0.09804, 0.809, 0.1617, 0.8251, 0.1749, 0.902, 0.09804, 0.8694, 0.07131, 0.7906, 0.1519, 0.809, 0.1617, 0.8694, 0.07131, 0.8322, 0.05145, 0.7707, 0.1458, 0.7906, 0.1519, 0.8322, 0.05145, 0.7919, 0.03922, 0.75, 0.1438, 0.7707, 0.1458, 0.7919, 0.03922, 0.75, 0.03509, 0.7293, 0.1458, 0.75, 0.1438, 0.75, 0.03509, 0.7081, 0.03922, 0.7094, 0.1519, 0.7293, 0.1458, 0.7081, 0.03922, 0.6678, 0.05145, 0.691, 0.1617, 0.7094, 0.1519, 0.6678, 0.05145, 0.6306, 0.07131, 0.6749, 0.1749, 0.691, 0.1617, 0.6306, 0.07131, 0.598, 0.09804, 0.6617, 0.191, 0.6749, 0.1749, 0.598, 0.09804, 0.5713, 0.1306, 0.6519, 0.2094, 0.6617, 0.191, 0.5713, 0.1306, 0.5515, 0.1678, 0.6458, 0.2293, 0.6519, 0.2094, 0.5515, 0.1678, 0.5392, 0.2081, 0.6438, 0.25, 0.6458, 0.2293, 0.5392, 0.2081, 0.5351, 0.25, 0.6458, 0.2707, 0.6438, 0.25, 0.5351, 0.25, 0.5392, 0.2919, 0.6519, 0.2906, 0.6458, 0.2707, 0.5392, 0.2919, 0.5515, 0.3322, 0.6617, 0.309, 0.6519, 0.2906, 0.5515, 0.3322, 0.5713, 0.3694, 0.6749, 0.3251, 0.6617, 0.309, 0.5713, 0.3694, 0.598, 0.402, 0.691, 0.3383, 0.6749, 0.3251, 0.598, 0.402, 0.6306, 0.4287, 0.7094, 0.3481, 0.691, 0.3383, 0.6306, 0.4287, 0.6678, 0.4485, 0.7293, 0.3542, 0.7094, 0.3481, 0.6678, 0.4485, 0.7081, 0.4608, 0.75, 0.3562, 0.7293, 0.3542, 0.7081, 0.4608, 0.75, 0.4649, 0.25, 0.3562, 0.2707, 0.3542, 0.2919, 0.4608, 0.25, 0.4649, 0.2707, 0.3542, 0.2906, 0.3481, 0.3322, 0.4485, 0.2919, 0.4608, 0.2906, 0.3481, 0.309, 0.3383, 0.3694, 0.4287, 0.3322, 0.4485, 0.309, 0.3383, 0.3251, 0.3251, 0.402, 0.402, 0.3694, 0.4287, 0.3251, 0.3251, 0.3383, 0.309, 0.4287, 0.3694, 0.402, 0.402, 0.3383, 0.309, 0.3481, 0.2906, 0.4485, 0.3322, 0.4287, 0.3694, 0.3481, 0.2906, 0.3542, 0.2707, 0.4608, 0.2919, 0.4485, 0.3322, 0.3542, 0.2707, 0.3562, 0.25, 0.4649, 0.25, 0.4608, 0.2919, 0.3562, 0.25, 0.3542, 0.2293, 0.4608, 0.2081, 0.4649, 0.25, 0.3542, 0.2293, 0.3481, 0.2094, 0.4485, 0.1678, 0.4608, 0.2081, 0.3481, 0.2094, 0.3383, 0.191, 0.4287, 0.1306, 0.4485, 0.1678, 0.3383, 0.191, 0.3251, 0.1749, 0.402, 0.09804, 0.4287, 0.1306, 0.3251, 0.1749, 0.309, 0.1617, 0.3694, 0.07131, 0.402, 0.09804, 0.309, 0.1617, 0.2906, 0.1519, 0.3322, 0.05145, 0.3694, 0.07131, 0.2906, 0.1519, 0.2707, 0.1458, 0.2919, 0.03922, 0.3322, 0.05145, 0.2707, 0.1458, 0.25, 0.1438, 0.25, 0.03509, 0.2919, 0.03922, 0.25, 0.1438, 0.2293, 0.1458, 0.2081, 0.03922, 0.25, 0.03509, 0.2293, 0.1458, 0.2094, 0.1519, 0.1678, 0.05145, 0.2081, 0.03922, 0.2094, 0.1519, 0.191, 0.1617, 0.1306, 0.07131, 0.1678, 0.05145, 0.191, 0.1617, 0.1749, 0.1749, 0.09804, 0.09804, 0.1306, 0.07131, 0.1749, 0.1749, 0.1617, 0.191, 0.07131, 0.1306, 0.09804, 0.09804, 0.1617, 0.191, 0.1519, 0.2094, 0.05145, 0.1678, 0.07131, 0.1306, 0.1519, 0.2094, 0.1458, 0.2293, 0.03922, 0.2081, 0.05145, 0.1678, 0.1458, 0.2293, 0.1438, 0.25, 0.03509, 0.25, 0.03922, 0.2081, 0.1438, 0.25, 0.1458, 0.2707, 0.03922, 0.2919, 0.03509, 0.25, 0.1458, 0.2707, 0.1519, 0.2906, 0.05145, 0.3322, 0.03922, 0.2919, 0.1519, 0.2906, 0.1617, 0.309, 0.07131, 0.3694, 0.05145, 0.3322, 0.1617, 0.309, 0.1749, 0.3251, 0.09804, 0.402, 0.07131, 0.3694, 0.1749, 0.3251, 0.191, 0.3383, 0.1306, 0.4287, 0.09804, 0.402, 0.191, 0.3383, 0.2094, 0.3481, 0.1678, 0.4485, 0.1306, 0.4287, 0.2094, 0.3481, 0.2293, 0.3542, 0.2081, 0.4608, 0.1678, 0.4485, 0.2293, 0.3542, 0.25, 0.3562, 0.25, 0.4649, 0.2081, 0.4608, 0.75, 0.3562, 0.7707, 0.3542, 0.7707, 0.3542, 0.75, 0.3562, 0.7707, 0.3542, 0.7906, 0.3481, 0.7906, 0.3481, 0.7707, 0.3542, 0.7906, 0.3481, 0.809, 0.3383, 0.809, 0.3383, 0.7906, 0.3481, 0.809, 0.3383, 0.8251, 0.3251, 0.8251, 0.3251, 0.809, 0.3383, 0.8251, 0.3251, 0.8383, 0.309, 0.8383, 0.309, 0.8251, 0.3251, 0.8383, 0.309, 0.8481, 0.2906, 0.8481, 0.2906, 0.8383, 0.309, 0.8481, 0.2906, 0.8542, 0.2707, 0.8542, 0.2707, 0.8481, 0.2906, 0.8542, 0.2707, 0.8562, 0.25, 0.8562, 0.25, 0.8542, 0.2707, 0.8562, 0.25, 0.8542, 0.2293, 0.8542, 0.2293, 0.8562, 0.25, 0.8542, 0.2293, 0.8481, 0.2094, 0.8481, 0.2094, 0.8542, 0.2293, 0.8481, 0.2094, 0.8383, 0.191, 0.8383, 0.191, 0.8481, 0.2094, 0.8383, 0.191, 0.8251, 0.1749, 0.8251, 0.1749, 0.8383, 0.191, 0.8251, 0.1749, 0.809, 0.1617, 0.809, 0.1617, 0.8251, 0.1749, 0.809, 0.1617, 0.7906, 0.1519, 0.7906, 0.1519, 0.809, 0.1617, 0.7906, 0.1519, 0.7707, 0.1458, 0.7707, 0.1458, 0.7906, 0.1519, 0.7707, 0.1458, 0.75, 0.1438, 0.75, 0.1438, 0.7707, 0.1458, 0.75, 0.1438, 0.7293, 0.1458, 0.7293, 0.1458, 0.75, 0.1438, 0.7293, 0.1458, 0.7094, 0.1519, 0.7094, 0.1519, 0.7293, 0.1458, 0.7094, 0.1519, 0.691, 0.1617, 0.691, 0.1617, 0.7094, 0.1519, 0.691, 0.1617, 0.6749, 0.1749, 0.6749, 0.1749, 0.691, 0.1617, 0.6749, 0.1749, 0.6617, 0.191, 0.6617, 0.191, 0.6749, 0.1749, 0.6617, 0.191, 0.6519, 0.2094, 0.6519, 0.2094, 0.6617, 0.191, 0.6519, 0.2094, 0.6458, 0.2293, 0.6458, 0.2293, 0.6519, 0.2094, 0.6458, 0.2293, 0.6438, 0.25, 0.6438, 0.25, 0.6458, 0.2293, 0.6438, 0.25, 0.6458, 0.2707, 0.6458, 0.2707, 0.6438, 0.25, 0.6458, 0.2707, 0.6519, 0.2906, 0.6519, 0.2906, 0.6458, 0.2707, 0.6519, 0.2906, 0.6617, 0.309, 0.6617, 0.309, 0.6519, 0.2906, 0.6617, 0.309, 0.6749, 0.3251, 0.6749, 0.3251, 0.6617, 0.309, 0.6749, 0.3251, 0.691, 0.3383, 0.691, 0.3383, 0.6749, 0.3251, 0.691, 0.3383, 0.7094, 0.3481, 0.7094, 0.3481, 0.691, 0.3383, 0.7094, 0.3481, 0.7293, 0.3542, 0.7293, 0.3542, 0.7094, 0.3481, 0.7293, 0.3542, 0.75, 0.3562, 0.75, 0.3562, 0.7293, 0.3542, 0.2707, 0.3542, 0.25, 0.3562, 0.25, 0.3562, 0.2707, 0.3542, 0.25, 0.3562, 0.2293, 0.3542, 0.2293, 0.3542, 0.25, 0.3562, 0.2293, 0.3542, 0.2094, 0.3481, 0.2094, 0.3481, 0.2293, 0.3542, 0.2094, 0.3481, 0.191, 0.3383, 0.191, 0.3383, 0.2094, 0.3481, 0.191, 0.3383, 0.1749, 0.3251, 0.1749, 0.3251, 0.191, 0.3383, 0.1749, 0.3251, 0.1617, 0.309, 0.1617, 0.309, 0.1749, 0.3251, 0.1617, 0.309, 0.1519, 0.2906, 0.1519, 0.2906, 0.1617, 0.309, 0.1519, 0.2906, 0.1458, 0.2707, 0.1458, 0.2707, 0.1519, 0.2906, 0.1458, 0.2707, 0.1438, 0.25, 0.1438, 0.25, 0.1458, 0.2707, 0.1438, 0.25, 0.1458, 0.2293, 0.1458, 0.2293, 0.1438, 0.25, 0.1458, 0.2293, 0.1519, 0.2094, 0.1519, 0.2094, 0.1458, 0.2293, 0.1519, 0.2094, 0.1617, 0.191, 0.1617, 0.191, 0.1519, 0.2094, 0.1617, 0.191, 0.1749, 0.1749, 0.1749, 0.1749, 0.1617, 0.191, 0.1749, 0.1749, 0.191, 0.1617, 0.191, 0.1617, 0.1749, 0.1749, 0.191, 0.1617, 0.2094, 0.1519, 0.2094, 0.1519, 0.191, 0.1617, 0.2094, 0.1519, 0.2293, 0.1458, 0.2293, 0.1458, 0.2094, 0.1519, 0.2293, 0.1458, 0.25, 0.1438, 0.25, 0.1438, 0.2293, 0.1458, 0.25, 0.1438, 0.2707, 0.1458, 0.2707, 0.1458, 0.25, 0.1438, 0.2707, 0.1458, 0.2906, 0.1519, 0.2906, 0.1519, 0.2707, 0.1458, 0.2906, 0.1519, 0.309, 0.1617, 0.309, 0.1617, 0.2906, 0.1519, 0.309, 0.1617, 0.3251, 0.1749, 0.3251, 0.1749, 0.309, 0.1617, 0.3251, 0.1749, 0.3383, 0.191, 0.3383, 0.191, 0.3251, 0.1749, 0.3383, 0.191, 0.3481, 0.2094, 0.3481, 0.2094, 0.3383, 0.191, 0.3481, 0.2094, 0.3542, 0.2293, 0.3542, 0.2293, 0.3481, 0.2094, 0.3542, 0.2293, 0.3562, 0.25, 0.3562, 0.25, 0.3542, 0.2293, 0.3562, 0.25, 0.3542, 0.2707, 0.3542, 0.2707, 0.3562, 0.25, 0.3542, 0.2707, 0.3481, 0.2906, 0.3481, 0.2906, 0.3542, 0.2707, 0.3481, 0.2906, 0.3383, 0.309, 0.3383, 0.309, 0.3481, 0.2906, 0.3383, 0.309, 0.3251, 0.3251, 0.3251, 0.3251, 0.3383, 0.309, 0.3251, 0.3251, 0.309, 0.3383, 0.309, 0.3383, 0.3251, 0.3251, 0.309, 0.3383, 0.2906, 0.3481, 0.2906, 0.3481, 0.309, 0.3383, 0.2906, 0.3481, 0.2707, 0.3542, 0.2707, 0.3542, 0.2906, 0.3481, 0.75, 0.3562, 0.7707, 0.3542, 0.7707, 0.3542, 0.75, 0.3562, 0.7707, 0.3542, 0.7906, 0.3481, 0.7906, 0.3481, 0.7707, 0.3542, 0.7906, 0.3481, 0.809, 0.3383, 0.809, 0.3383, 0.7906, 0.3481, 0.809, 0.3383, 0.8251, 0.3251, 0.8251, 0.3251, 0.809, 0.3383, 0.8251, 0.3251, 0.8383, 0.309, 0.8383, 0.309, 0.8251, 0.3251, 0.8383, 0.309, 0.8481, 0.2906, 0.8481, 0.2906, 0.8383, 0.309, 0.8481, 0.2906, 0.8542, 0.2707, 0.8542, 0.2707, 0.8481, 0.2906, 0.8542, 0.2707, 0.8562, 0.25, 0.8562, 0.25, 0.8542, 0.2707, 0.8562, 0.25, 0.8542, 0.2293, 0.8542, 0.2293, 0.8562, 0.25, 0.8542, 0.2293, 0.8481, 0.2094, 0.8481, 0.2094, 0.8542, 0.2293, 0.8481, 0.2094, 0.8383, 0.191, 0.8383, 0.191, 0.8481, 0.2094, 0.8383, 0.191, 0.8251, 0.1749, 0.8251, 0.1749, 0.8383, 0.191, 0.8251, 0.1749, 0.809, 0.1617, 0.809, 0.1617, 0.8251, 0.1749, 0.809, 0.1617, 0.7906, 0.1519, 0.7906, 0.1519, 0.809, 0.1617, 0.7906, 0.1519, 0.7707, 0.1458, 0.7707, 0.1458, 0.7906, 0.1519, 0.7707, 0.1458, 0.75, 0.1438, 0.75, 0.1438, 0.7707, 0.1458, 0.75, 0.1438, 0.7293, 0.1458, 0.7293, 0.1458, 0.75, 0.1438, 0.7293, 0.1458, 0.7094, 0.1519, 0.7094, 0.1519, 0.7293, 0.1458, 0.7094, 0.1519, 0.691, 0.1617, 0.691, 0.1617, 0.7094, 0.1519, 0.691, 0.1617, 0.6749, 0.1749, 0.6749, 0.1749, 0.691, 0.1617, 0.6749, 0.1749, 0.6617, 0.191, 0.6617, 0.191, 0.6749, 0.1749, 0.6617, 0.191, 0.6519, 0.2094, 0.6519, 0.2094, 0.6617, 0.191, 0.6519, 0.2094, 0.6458, 0.2293, 0.6458, 0.2293, 0.6519, 0.2094, 0.6458, 0.2293, 0.6438, 0.25, 0.6438, 0.25, 0.6458, 0.2293, 0.6438, 0.25, 0.6458, 0.2707, 0.6458, 0.2707, 0.6438, 0.25, 0.6458, 0.2707, 0.6519, 0.2906, 0.6519, 0.2906, 0.6458, 0.2707, 0.6519, 0.2906, 0.6617, 0.309, 0.6617, 0.309, 0.6519, 0.2906, 0.6617, 0.309, 0.6749, 0.3251, 0.6749, 0.3251, 0.6617, 0.309, 0.6749, 0.3251, 0.691, 0.3383, 0.691, 0.3383, 0.6749, 0.3251, 0.691, 0.3383, 0.7094, 0.3481, 0.7094, 0.3481, 0.691, 0.3383, 0.7094, 0.3481, 0.7293, 0.3542, 0.7293, 0.3542, 0.7094, 0.3481, 0.7293, 0.3542, 0.75, 0.3562, 0.75, 0.3562, 0.7293, 0.3542, 0.2707, 0.3542, 0.25, 0.3562, 0.25, 0.3562, 0.2707, 0.3542, 0.25, 0.3562, 0.2293, 0.3542, 0.2293, 0.3542, 0.25, 0.3562, 0.2293, 0.3542, 0.2094, 0.3481, 0.2094, 0.3481, 0.2293, 0.3542, 0.2094, 0.3481, 0.191, 0.3383, 0.191, 0.3383, 0.2094, 0.3481, 0.191, 0.3383, 0.1749, 0.3251, 0.1749, 0.3251, 0.191, 0.3383, 0.1749, 0.3251, 0.1617, 0.309, 0.1617, 0.309, 0.1749, 0.3251, 0.1617, 0.309, 0.1519, 0.2906, 0.1519, 0.2906, 0.1617, 0.309, 0.1519, 0.2906, 0.1458, 0.2707, 0.1458, 0.2707, 0.1519, 0.2906, 0.1458, 0.2707, 0.1438, 0.25, 0.1438, 0.25, 0.1458, 0.2707, 0.1438, 0.25, 0.1458, 0.2293, 0.1458, 0.2293, 0.1438, 0.25, 0.1458, 0.2293, 0.1519, 0.2094, 0.1519, 0.2094, 0.1458, 0.2293, 0.1519, 0.2094, 0.1617, 0.191, 0.1617, 0.191, 0.1519, 0.2094, 0.1617, 0.191, 0.1749, 0.1749, 0.1749, 0.1749, 0.1617, 0.191, 0.1749, 0.1749, 0.191, 0.1617, 0.191, 0.1617, 0.1749, 0.1749, 0.191, 0.1617, 0.2094, 0.1519, 0.2094, 0.1519, 0.191, 0.1617, 0.2094, 0.1519, 0.2293, 0.1458, 0.2293, 0.1458, 0.2094, 0.1519, 0.2293, 0.1458, 0.25, 0.1438, 0.25, 0.1438, 0.2293, 0.1458, 0.25, 0.1438, 0.2707, 0.1458, 0.2707, 0.1458, 0.25, 0.1438, 0.2707, 0.1458, 0.2906, 0.1519, 0.2906, 0.1519, 0.2707, 0.1458, 0.2906, 0.1519, 0.309, 0.1617, 0.309, 0.1617, 0.2906, 0.1519, 0.309, 0.1617, 0.3251, 0.1749, 0.3251, 0.1749, 0.309, 0.1617, 0.3251, 0.1749, 0.3383, 0.191, 0.3383, 0.191, 0.3251, 0.1749, 0.3383, 0.191, 0.3481, 0.2094, 0.3481, 0.2094, 0.3383, 0.191, 0.3481, 0.2094, 0.3542, 0.2293, 0.3542, 0.2293, 0.3481, 0.2094, 0.3542, 0.2293, 0.3562, 0.25, 0.3562, 0.25, 0.3542, 0.2293, 0.3562, 0.25, 0.3542, 0.2707, 0.3542, 0.2707, 0.3562, 0.25, 0.3542, 0.2707, 0.3481, 0.2906, 0.3481, 0.2906, 0.3542, 0.2707, 0.3481, 0.2906, 0.3383, 0.309, 0.3383, 0.309, 0.3481, 0.2906, 0.3383, 0.309, 0.3251, 0.3251, 0.3251, 0.3251, 0.3383, 0.309, 0.3251, 0.3251, 0.309, 0.3383, 0.309, 0.3383, 0.3251, 0.3251, 0.309, 0.3383, 0.2906, 0.3481, 0.2906, 0.3481, 0.309, 0.3383, 0.2906, 0.3481, 0.2707, 0.3542, 0.2707, 0.3542, 0.2906, 0.3481, 0.75, 0.3287, 0.7654, 0.3272, 0.7801, 0.3227, 0.7937, 0.3155, 0.8057, 0.3057, 0.8155, 0.2937, 0.8227, 0.2801, 0.8272, 0.2654, 0.8287, 0.25, 0.8272, 0.2346, 0.8227, 0.2199, 0.8155, 0.2063, 0.8057, 0.1943, 0.7937, 0.1845, 0.7801, 0.1773, 0.7654, 0.1728, 0.75, 0.1713, 0.7346, 0.1728, 0.7199, 0.1773, 0.7063, 0.1845, 0.6943, 0.1943, 0.6845, 0.2063, 0.6773, 0.2199, 0.6728, 0.2346, 0.6713, 0.25, 0.6728, 0.2654, 0.6773, 0.2801, 0.6845, 0.2937, 0.6943, 0.3057, 0.7063, 0.3155, 0.7199, 0.3227, 0.7346, 0.3272, 0.7906, 0.3481, 0.809, 0.3383, 0.809, 0.3383, 0.7906, 0.3481, 0.809, 0.3383, 0.8251, 0.3251, 0.8251, 0.3251, 0.809, 0.3383, 0.8251, 0.3251, 0.8383, 0.309, 0.8383, 0.309, 0.8251, 0.3251, 0.8383, 0.309, 0.8481, 0.2906, 0.8481, 0.2906, 0.8383, 0.309, 0.8481, 0.2906, 0.8542, 0.2707, 0.8542, 0.2707, 0.8481, 0.2906, 0.8542, 0.2707, 0.8562, 0.25, 0.8562, 0.25, 0.8542, 0.2707, 0.8562, 0.25, 0.8542, 0.2293, 0.8542, 0.2293, 0.8562, 0.25, 0.8542, 0.2293, 0.8481, 0.2094, 0.8481, 0.2094, 0.8542, 0.2293, 0.8481, 0.2094, 0.8383, 0.191, 0.8383, 0.191, 0.8481, 0.2094, 0.8383, 0.191, 0.8251, 0.1749, 0.8251, 0.1749, 0.8383, 0.191, 0.8251, 0.1749, 0.809, 0.1617, 0.809, 0.1617, 0.8251, 0.1749, 0.809, 0.1617, 0.7906, 0.1519, 0.7906, 0.1519, 0.809, 0.1617, 0.7906, 0.1519, 0.7707, 0.1458, 0.7707, 0.1458, 0.7906, 0.1519, 0.7707, 0.1458, 0.75, 0.1438, 0.75, 0.1438, 0.7707, 0.1458, 0.75, 0.1438, 0.7293, 0.1458, 0.7293, 0.1458, 0.75, 0.1438, 0.7293, 0.1458, 0.7094, 0.1519, 0.7094, 0.1519, 0.7293, 0.1458, 0.7094, 0.1519, 0.691, 0.1617, 0.691, 0.1617, 0.7094, 0.1519, 0.691, 0.1617, 0.6749, 0.1749, 0.6749, 0.1749, 0.691, 0.1617, 0.6749, 0.1749, 0.6617, 0.191, 0.6617, 0.191, 0.6749, 0.1749, 0.6617, 0.191, 0.6519, 0.2094, 0.6519, 0.2094, 0.6617, 0.191, 0.6519, 0.2094, 0.6458, 0.2293, 0.6458, 0.2293, 0.6519, 0.2094, 0.6458, 0.2293, 0.6438, 0.25, 0.6438, 0.25, 0.6458, 0.2293, 0.6438, 0.25, 0.6458, 0.2707, 0.6458, 0.2707, 0.6438, 0.25, 0.6458, 0.2707, 0.6519, 0.2906, 0.6519, 0.2906, 0.6458, 0.2707, 0.6519, 0.2906, 0.6617, 0.309, 0.6617, 0.309, 0.6519, 0.2906, 0.6617, 0.309, 0.6749, 0.3251, 0.6749, 0.3251, 0.6617, 0.309, 0.6749, 0.3251, 0.691, 0.3383, 0.691, 0.3383, 0.6749, 0.3251, 0.691, 0.3383, 0.7094, 0.3481, 0.7094, 0.3481, 0.691, 0.3383, 0.7094, 0.3481, 0.7293, 0.3542, 0.7293, 0.3542, 0.7094, 0.3481, 0.2707, 0.3542, 0.25, 0.3562, 0.25, 0.3562, 0.2707, 0.3542, 0.7707, 0.3542, 0.7906, 0.3481, 0.7906, 0.3481, 0.7707, 0.3542, 0.2654, 0.3272, 0.25, 0.3287, 0.2346, 0.3272, 0.2199, 0.3227, 0.2063, 0.3155, 0.1943, 0.3057, 0.1845, 0.2937, 0.1773, 0.2801, 0.1728, 0.2654, 0.1713, 0.25, 0.1728, 0.2346, 0.1773, 0.2199, 0.1845, 0.2063, 0.1943, 0.1943, 0.2063, 0.1845, 0.2199, 0.1773, 0.2346, 0.1728, 0.25, 0.1713, 0.2654, 0.1728, 0.2801, 0.1773, 0.2937, 0.1845, 0.3057, 0.1943, 0.3155, 0.2063, 0.3227, 0.2199, 0.3272, 0.2346, 0.3287, 0.25, 0.3272, 0.2654, 0.3227, 0.2801, 0.3155, 0.2937, 0.3057, 0.3057, 0.2937, 0.3155, 0.2801, 0.3227, 0.2293, 0.3542, 0.2094, 0.3481, 0.2094, 0.3481, 0.2293, 0.3542, 0.2094, 0.3481, 0.191, 0.3383, 0.191, 0.3383, 0.2094, 0.3481, 0.191, 0.3383, 0.1749, 0.3251, 0.1749, 0.3251, 0.191, 0.3383, 0.1749, 0.3251, 0.1617, 0.309, 0.1617, 0.309, 0.1749, 0.3251, 0.1617, 0.309, 0.1519, 0.2906, 0.1519, 0.2906, 0.1617, 0.309, 0.1519, 0.2906, 0.1458, 0.2707, 0.1458, 0.2707, 0.1519, 0.2906, 0.1458, 0.2707, 0.1438, 0.25, 0.1438, 0.25, 0.1458, 0.2707, 0.1438, 0.25, 0.1458, 0.2293, 0.1458, 0.2293, 0.1438, 0.25, 0.1458, 0.2293, 0.1519, 0.2094, 0.1519, 0.2094, 0.1458, 0.2293, 0.1519, 0.2094, 0.1617, 0.191, 0.1617, 0.191, 0.1519, 0.2094, 0.1617, 0.191, 0.1749, 0.1749, 0.1749, 0.1749, 0.1617, 0.191, 0.1749, 0.1749, 0.191, 0.1617, 0.191, 0.1617, 0.1749, 0.1749, 0.191, 0.1617, 0.2094, 0.1519, 0.2094, 0.1519, 0.191, 0.1617, 0.2094, 0.1519, 0.2293, 0.1458, 0.2293, 0.1458, 0.2094, 0.1519, 0.2293, 0.1458, 0.25, 0.1438, 0.25, 0.1438, 0.2293, 0.1458, 0.25, 0.1438, 0.2707, 0.1458, 0.2707, 0.1458, 0.25, 0.1438, 0.2707, 0.1458, 0.2906, 0.1519, 0.2906, 0.1519, 0.2707, 0.1458, 0.2906, 0.1519, 0.309, 0.1617, 0.309, 0.1617, 0.2906, 0.1519, 0.309, 0.1617, 0.3251, 0.1749, 0.3251, 0.1749, 0.309, 0.1617, 0.3251, 0.1749, 0.3383, 0.191, 0.3383, 0.191, 0.3251, 0.1749, 0.3383, 0.191, 0.3481, 0.2094, 0.3481, 0.2094, 0.3383, 0.191, 0.3481, 0.2094, 0.3542, 0.2293, 0.3542, 0.2293, 0.3481, 0.2094, 0.3542, 0.2293, 0.3562, 0.25, 0.3562, 0.25, 0.3542, 0.2293, 0.3562, 0.25, 0.3542, 0.2707, 0.3542, 0.2707, 0.3562, 0.25, 0.3542, 0.2707, 0.3481, 0.2906, 0.3481, 0.2906, 0.3542, 0.2707, 0.3481, 0.2906, 0.3383, 0.309, 0.3383, 0.309, 0.3481, 0.2906, 0.3383, 0.309, 0.3251, 0.3251, 0.3251, 0.3251, 0.3383, 0.309, 0.3251, 0.3251, 0.309, 0.3383, 0.309, 0.3383, 0.3251, 0.3251, 0.309, 0.3383, 0.2906, 0.3481, 0.2906, 0.3481, 0.309, 0.3383, 0.25, 0.3562, 0.2293, 0.3542, 0.2293, 0.3542, 0.25, 0.3562, 0.75, 0.3562, 0.7707, 0.3542, 0.7654, 0.3272, 0.75, 0.3287, 0.7293, 0.3542, 0.75, 0.3562, 0.75, 0.3287, 0.7346, 0.3272, 0.7707, 0.3542, 0.7906, 0.3481, 0.7801, 0.3227, 0.7654, 0.3272, 0.7906, 0.3481, 0.809, 0.3383, 0.7937, 0.3155, 0.7801, 0.3227, 0.809, 0.3383, 0.8251, 0.3251, 0.8057, 0.3057, 0.7937, 0.3155, 0.8251, 0.3251, 0.8383, 0.309, 0.8155, 0.2937, 0.8057, 0.3057, 0.8383, 0.309, 0.8481, 0.2906, 0.8227, 0.2801, 0.8155, 0.2937, 0.8481, 0.2906, 0.8542, 0.2707, 0.8272, 0.2654, 0.8227, 0.2801, 0.8542, 0.2707, 0.8562, 0.25, 0.8287, 0.25, 0.8272, 0.2654, 0.8562, 0.25, 0.8542, 0.2293, 0.8272, 0.2346, 0.8287, 0.25, 0.8542, 0.2293, 0.8481, 0.2094, 0.8227, 0.2199, 0.8272, 0.2346, 0.8481, 0.2094, 0.8383, 0.191, 0.8155, 0.2063, 0.8227, 0.2199, 0.8383, 0.191, 0.8251, 0.1749, 0.8057, 0.1943, 0.8155, 0.2063, 0.8251, 0.1749, 0.809, 0.1617, 0.7937, 0.1845, 0.8057, 0.1943, 0.809, 0.1617, 0.7906, 0.1519, 0.7801, 0.1773, 0.7937, 0.1845, 0.7906, 0.1519, 0.7707, 0.1458, 0.7654, 0.1728, 0.7801, 0.1773, 0.7707, 0.1458, 0.75, 0.1438, 0.75, 0.1713, 0.7654, 0.1728, 0.75, 0.1438, 0.7293, 0.1458, 0.7346, 0.1728, 0.75, 0.1713, 0.7293, 0.1458, 0.7094, 0.1519, 0.7199, 0.1773, 0.7346, 0.1728, 0.7094, 0.1519, 0.691, 0.1617, 0.7063, 0.1845, 0.7199, 0.1773, 0.691, 0.1617, 0.6749, 0.1749, 0.6943, 0.1943, 0.7063, 0.1845, 0.6749, 0.1749, 0.6617, 0.191, 0.6845, 0.2063, 0.6943, 0.1943, 0.6617, 0.191, 0.6519, 0.2094, 0.6773, 0.2199, 0.6845, 0.2063, 0.6519, 0.2094, 0.6458, 0.2293, 0.6728, 0.2346, 0.6773, 0.2199, 0.6458, 0.2293, 0.6438, 0.25, 0.6713, 0.25, 0.6728, 0.2346, 0.6438, 0.25, 0.6458, 0.2707, 0.6728, 0.2654, 0.6713, 0.25, 0.6458, 0.2707, 0.6519, 0.2906, 0.6773, 0.2801, 0.6728, 0.2654, 0.6519, 0.2906, 0.6617, 0.309, 0.6845, 0.2937, 0.6773, 0.2801, 0.6617, 0.309, 0.6749, 0.3251, 0.6943, 0.3057, 0.6845, 0.2937, 0.6749, 0.3251, 0.691, 0.3383, 0.7063, 0.3155, 0.6943, 0.3057, 0.691, 0.3383, 0.7094, 0.3481, 0.7199, 0.3227, 0.7063, 0.3155, 0.7094, 0.3481, 0.7293, 0.3542, 0.7346, 0.3272, 0.7199, 0.3227, 0.2707, 0.3542, 0.25, 0.3562, 0.25, 0.3287, 0.2654, 0.3272, 0.2906, 0.3481, 0.2707, 0.3542, 0.2654, 0.3272, 0.2801, 0.3227, 0.25, 0.3562, 0.2293, 0.3542, 0.2346, 0.3272, 0.25, 0.3287, 0.2293, 0.3542, 0.2094, 0.3481, 0.2199, 0.3227, 0.2346, 0.3272, 0.2094, 0.3481, 0.191, 0.3383, 0.2063, 0.3155, 0.2199, 0.3227, 0.191, 0.3383, 0.1749, 0.3251, 0.1943, 0.3057, 0.2063, 0.3155, 0.1749, 0.3251, 0.1617, 0.309, 0.1845, 0.2937, 0.1943, 0.3057, 0.1617, 0.309, 0.1519, 0.2906, 0.1773, 0.2801, 0.1845, 0.2937, 0.1519, 0.2906, 0.1458, 0.2707, 0.1728, 0.2654, 0.1773, 0.2801, 0.1458, 0.2707, 0.1438, 0.25, 0.1713, 0.25, 0.1728, 0.2654, 0.1438, 0.25, 0.1458, 0.2293, 0.1728, 0.2346, 0.1713, 0.25, 0.1458, 0.2293, 0.1519, 0.2094, 0.1773, 0.2199, 0.1728, 0.2346, 0.1519, 0.2094, 0.1617, 0.191, 0.1845, 0.2063, 0.1773, 0.2199, 0.1617, 0.191, 0.1749, 0.1749, 0.1943, 0.1943, 0.1845, 0.2063, 0.1749, 0.1749, 0.191, 0.1617, 0.2063, 0.1845, 0.1943, 0.1943, 0.191, 0.1617, 0.2094, 0.1519, 0.2199, 0.1773, 0.2063, 0.1845, 0.2094, 0.1519, 0.2293, 0.1458, 0.2346, 0.1728, 0.2199, 0.1773, 0.2293, 0.1458, 0.25, 0.1438, 0.25, 0.1713, 0.2346, 0.1728, 0.25, 0.1438, 0.2707, 0.1458, 0.2654, 0.1728, 0.25, 0.1713, 0.2707, 0.1458, 0.2906, 0.1519, 0.2801, 0.1773, 0.2654, 0.1728, 0.2906, 0.1519, 0.309, 0.1617, 0.2937, 0.1845, 0.2801, 0.1773, 0.309, 0.1617, 0.3251, 0.1749, 0.3057, 0.1943, 0.2937, 0.1845, 0.3251, 0.1749, 0.3383, 0.191, 0.3155, 0.2063, 0.3057, 0.1943, 0.3383, 0.191, 0.3481, 0.2094, 0.3227, 0.2199, 0.3155, 0.2063, 0.3481, 0.2094, 0.3542, 0.2293, 0.3272, 0.2346, 0.3227, 0.2199, 0.3542, 0.2293, 0.3562, 0.25, 0.3287, 0.25, 0.3272, 0.2346, 0.3562, 0.25, 0.3542, 0.2707, 0.3272, 0.2654, 0.3287, 0.25, 0.3542, 0.2707, 0.3481, 0.2906, 0.3227, 0.2801, 0.3272, 0.2654, 0.3481, 0.2906, 0.3383, 0.309, 0.3155, 0.2937, 0.3227, 0.2801, 0.3383, 0.309, 0.3251, 0.3251, 0.3057, 0.3057, 0.3155, 0.2937, 0.3251, 0.3251, 0.309, 0.3383, 0.2937, 0.3155, 0.3057, 0.3057, 0.309, 0.3383, 0.2906, 0.3481, 0.2801, 0.3227, 0.2937, 0.3155, 0.75, 0.3562, 0.7707, 0.3542, 0.7707, 0.3542, 0.75, 0.3562])
me_cylinder.use_remesh_fix_poles = True
me_cylinder.use_remesh_preserve_attributes = False
me_cylinder.use_mirror_vertex_groups = False
me_cylinder.update()

# ---- objects
ob_cylinder = bpy.data.objects.new('Cylinder', me_cylinder)

# ---- transforms, parenting, visibility, modifiers, constraints
ob_cylinder.location = (0.0, 0.0, 0.0)
ob_cylinder.rotation_euler = (1.571, -0.0, 0.0)
ob_cylinder.scale = (1.0, 1.0, 0.15)
ob_cylinder.lineart.crease_threshold = 0.0

# ---- collection membership
col_collection.objects.link(ob_cylinder)

# ---- scene / render settings (as saved in the file)
scene.frame_start = 1; scene.frame_end = 250; scene.frame_set(1)
scene.render.engine = 'BLENDER_EEVEE_NEXT'
scene.cycles.use_denoising = False
scene.cycles.samples = 128
scene.cycles.sampling_pattern = 'TABULATED_SOBOL'
scene.cycles.use_adaptive_sampling = False
scene.cycles.use_light_tree = False
scene.view_settings.view_transform = 'Filmic'
bpy.context.view_layer.update()

# ---- added for rendering (the .blend has no active camera and no usable light): camera, sun
cam_auto = bpy.data.cameras.new('AutoCamera')
cam_auto.lens = 50.0
cam_auto.sensor_width = 36.0
cam_auto.clip_end = 1000.0
ob_auto_camera = bpy.data.objects.new('AutoCamera', cam_auto)
scene.collection.objects.link(ob_auto_camera)
ob_auto_camera.location = (2.63161, -3.15793, 2.10529)
ob_auto_camera.rotation_euler = (1.09748, -7.21219e-08, 0.694738)
scene.camera = ob_auto_camera
light_auto_sun = bpy.data.lights.new('AutoSun', 'SUN')
light_auto_sun.energy = 3.0
light_auto_sun.angle = 0.0523599
ob_auto_sun = bpy.data.objects.new('AutoSun', light_auto_sun)
scene.collection.objects.link(ob_auto_sun)
ob_auto_sun.rotation_euler = (0.872665, 0.174533, 0.523599)
bpy.context.view_layer.update()
